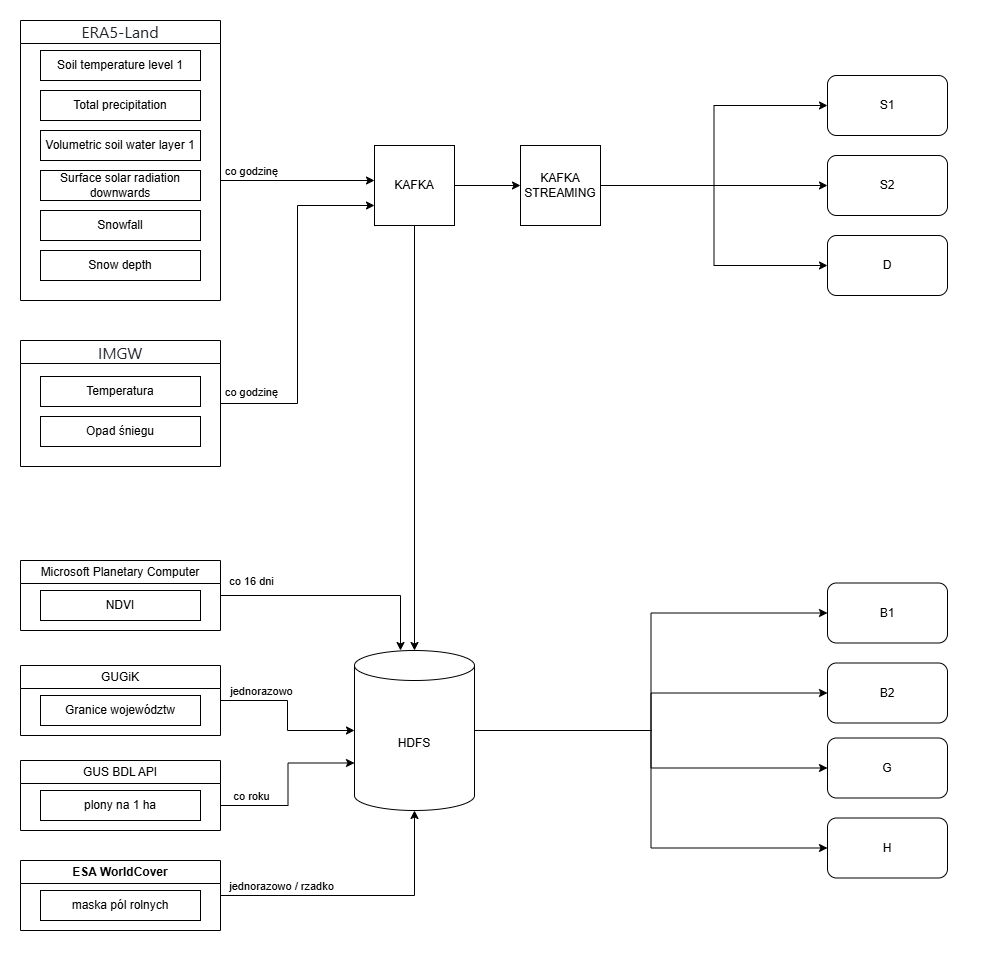

The diagram above was exported from draw.io. Its source (the exported page's mxGraphModel, read from the mxfile embedded in the PNG):
<mxGraphModel dx="2049" dy="1230" grid="1" gridSize="10" guides="1" tooltips="1" connect="1" arrows="1" fold="1" page="1" pageScale="1" pageWidth="827" pageHeight="1169" math="0" shadow="0">
  <root>
    <mxCell id="0" />
    <mxCell id="1" parent="0" />
    <mxCell id="2HRJhtewug3SDdYMebBg-89" parent="1" style="rounded=0;whiteSpace=wrap;html=1;strokeColor=none;movable=0;resizable=0;rotatable=0;deletable=0;editable=0;locked=1;connectable=0;" value="" vertex="1">
      <mxGeometry height="960" width="1000" as="geometry" />
    </mxCell>
    <mxCell id="2HRJhtewug3SDdYMebBg-17" edge="1" parent="1" source="2HRJhtewug3SDdYMebBg-2" style="edgeStyle=orthogonalEdgeStyle;rounded=0;orthogonalLoop=1;jettySize=auto;html=1;exitX=1;exitY=0.25;exitDx=0;exitDy=0;" target="2HRJhtewug3SDdYMebBg-16">
      <mxGeometry relative="1" as="geometry">
        <Array as="points">
          <mxPoint x="220" y="180" />
        </Array>
      </mxGeometry>
    </mxCell>
    <mxCell id="2HRJhtewug3SDdYMebBg-18" connectable="0" parent="2HRJhtewug3SDdYMebBg-17" style="edgeLabel;html=1;align=center;verticalAlign=middle;resizable=0;points=[];" value="co godzinę" vertex="1">
      <mxGeometry relative="1" x="-0.1345" y="-1" as="geometry">
        <mxPoint x="14" y="-11" as="offset" />
      </mxGeometry>
    </mxCell>
    <mxCell id="2HRJhtewug3SDdYMebBg-2" parent="1" style="swimlane;whiteSpace=wrap;html=1;" value="&lt;span style=&quot;color: rgb(31, 35, 40); font-family: &amp;quot;Mona Sans VF&amp;quot;, -apple-system, BlinkMacSystemFont, &amp;quot;Segoe UI&amp;quot;, &amp;quot;Noto Sans Backtick Fix&amp;quot;, &amp;quot;Noto Sans&amp;quot;, Helvetica, Arial, sans-serif, &amp;quot;Apple Color Emoji&amp;quot;, &amp;quot;Segoe UI Emoji&amp;quot;; font-size: 16px; font-weight: 400; text-align: start; background-color: rgb(255, 255, 255);&quot;&gt;ERA5-Land&lt;/span&gt;" vertex="1">
      <mxGeometry height="280" width="200" x="20" y="20" as="geometry" />
    </mxCell>
    <mxCell id="2HRJhtewug3SDdYMebBg-5" parent="2HRJhtewug3SDdYMebBg-2" style="rounded=0;whiteSpace=wrap;html=1;" value="Total precipitation" vertex="1">
      <mxGeometry height="30" width="160" x="20" y="70" as="geometry" />
    </mxCell>
    <mxCell id="2HRJhtewug3SDdYMebBg-6" parent="2HRJhtewug3SDdYMebBg-2" style="rounded=0;whiteSpace=wrap;html=1;" value="Soil temperature level 1" vertex="1">
      <mxGeometry height="30" width="160" x="20" y="30" as="geometry" />
    </mxCell>
    <mxCell id="2HRJhtewug3SDdYMebBg-7" parent="2HRJhtewug3SDdYMebBg-2" style="rounded=0;whiteSpace=wrap;html=1;" value="Volumetric soil water layer 1" vertex="1">
      <mxGeometry height="30" width="160" x="20" y="110" as="geometry" />
    </mxCell>
    <mxCell id="2HRJhtewug3SDdYMebBg-8" parent="2HRJhtewug3SDdYMebBg-2" style="rounded=0;whiteSpace=wrap;html=1;" value="&lt;p&gt;&lt;span style=&quot;text-align: left; background-color: rgb(255, 255, 255);&quot;&gt;&lt;font face=&quot;Helvetica&quot;&gt;Surface solar radiation downwards&lt;/font&gt;&lt;/span&gt;&lt;/p&gt;" vertex="1">
      <mxGeometry height="30" width="160" x="20" y="150" as="geometry" />
    </mxCell>
    <mxCell id="2HRJhtewug3SDdYMebBg-9" parent="2HRJhtewug3SDdYMebBg-2" style="rounded=0;whiteSpace=wrap;html=1;" value="&lt;p&gt;&lt;span style=&quot;text-align: left; background-color: rgb(255, 255, 255);&quot;&gt;&lt;font face=&quot;Helvetica&quot;&gt;Snowfall&lt;/font&gt;&lt;/span&gt;&lt;/p&gt;" vertex="1">
      <mxGeometry height="30" width="160" x="20" y="190" as="geometry" />
    </mxCell>
    <mxCell id="2HRJhtewug3SDdYMebBg-10" parent="2HRJhtewug3SDdYMebBg-2" style="rounded=0;whiteSpace=wrap;html=1;" value="&lt;p&gt;&lt;span style=&quot;text-align: left; background-color: rgb(255, 255, 255);&quot;&gt;&lt;font face=&quot;Helvetica&quot;&gt;Snow depth&lt;/font&gt;&lt;/span&gt;&lt;/p&gt;" vertex="1">
      <mxGeometry height="30" width="160" x="20" y="230" as="geometry" />
    </mxCell>
    <mxCell id="2HRJhtewug3SDdYMebBg-64" edge="1" parent="1" source="2HRJhtewug3SDdYMebBg-13" style="edgeStyle=orthogonalEdgeStyle;rounded=0;orthogonalLoop=1;jettySize=auto;html=1;entryX=0;entryY=0.5;entryDx=0;entryDy=0;" target="2HRJhtewug3SDdYMebBg-26">
      <mxGeometry relative="1" as="geometry" />
    </mxCell>
    <mxCell id="2HRJhtewug3SDdYMebBg-65" edge="1" parent="1" source="2HRJhtewug3SDdYMebBg-13" style="edgeStyle=orthogonalEdgeStyle;rounded=0;orthogonalLoop=1;jettySize=auto;html=1;entryX=0;entryY=0.5;entryDx=0;entryDy=0;" target="2HRJhtewug3SDdYMebBg-27">
      <mxGeometry relative="1" as="geometry" />
    </mxCell>
    <mxCell id="2HRJhtewug3SDdYMebBg-66" edge="1" parent="1" source="2HRJhtewug3SDdYMebBg-13" style="edgeStyle=orthogonalEdgeStyle;rounded=0;orthogonalLoop=1;jettySize=auto;html=1;entryX=0;entryY=0.5;entryDx=0;entryDy=0;" target="2HRJhtewug3SDdYMebBg-30">
      <mxGeometry relative="1" x="0.0041" as="geometry" />
    </mxCell>
    <mxCell id="2HRJhtewug3SDdYMebBg-67" edge="1" parent="1" source="2HRJhtewug3SDdYMebBg-13" style="edgeStyle=orthogonalEdgeStyle;rounded=0;orthogonalLoop=1;jettySize=auto;html=1;entryX=0;entryY=0.5;entryDx=0;entryDy=0;" target="2HRJhtewug3SDdYMebBg-31">
      <mxGeometry relative="1" as="geometry" />
    </mxCell>
    <mxCell id="2HRJhtewug3SDdYMebBg-13" parent="1" style="shape=cylinder3;whiteSpace=wrap;html=1;boundedLbl=1;backgroundOutline=1;size=15;" value="HDFS" vertex="1">
      <mxGeometry height="160" width="120" x="354" y="650" as="geometry" />
    </mxCell>
    <mxCell id="2HRJhtewug3SDdYMebBg-58" edge="1" parent="1" source="2HRJhtewug3SDdYMebBg-16" style="edgeStyle=orthogonalEdgeStyle;rounded=0;orthogonalLoop=1;jettySize=auto;html=1;entryX=0;entryY=0.5;entryDx=0;entryDy=0;" target="2HRJhtewug3SDdYMebBg-20">
      <mxGeometry relative="1" as="geometry" />
    </mxCell>
    <mxCell id="2HRJhtewug3SDdYMebBg-16" parent="1" style="whiteSpace=wrap;html=1;aspect=fixed;" value="KAFKA" vertex="1">
      <mxGeometry height="80" width="80" x="374" y="145" as="geometry" />
    </mxCell>
    <mxCell id="2HRJhtewug3SDdYMebBg-60" edge="1" parent="1" source="2HRJhtewug3SDdYMebBg-20" style="edgeStyle=orthogonalEdgeStyle;rounded=0;orthogonalLoop=1;jettySize=auto;html=1;entryX=0;entryY=0.5;entryDx=0;entryDy=0;" target="2HRJhtewug3SDdYMebBg-22">
      <mxGeometry relative="1" as="geometry" />
    </mxCell>
    <mxCell id="2HRJhtewug3SDdYMebBg-61" edge="1" parent="1" source="2HRJhtewug3SDdYMebBg-20" style="edgeStyle=orthogonalEdgeStyle;rounded=0;orthogonalLoop=1;jettySize=auto;html=1;entryX=0;entryY=0.5;entryDx=0;entryDy=0;" target="2HRJhtewug3SDdYMebBg-23">
      <mxGeometry relative="1" x="0.0049" as="geometry" />
    </mxCell>
    <mxCell id="2HRJhtewug3SDdYMebBg-63" edge="1" parent="1" source="2HRJhtewug3SDdYMebBg-20" style="edgeStyle=orthogonalEdgeStyle;rounded=0;orthogonalLoop=1;jettySize=auto;html=1;entryX=0;entryY=0.5;entryDx=0;entryDy=0;" target="2HRJhtewug3SDdYMebBg-34">
      <mxGeometry relative="1" as="geometry" />
    </mxCell>
    <mxCell id="2HRJhtewug3SDdYMebBg-20" parent="1" style="whiteSpace=wrap;html=1;aspect=fixed;" value="KAFKA&lt;br&gt;STREAMING" vertex="1">
      <mxGeometry height="80" width="80" x="520" y="145" as="geometry" />
    </mxCell>
    <mxCell id="2HRJhtewug3SDdYMebBg-22" parent="1" style="rounded=1;whiteSpace=wrap;html=1;roundedPerimeter=1;" value="S1" vertex="1">
      <mxGeometry height="60" width="120" x="827" y="75" as="geometry" />
    </mxCell>
    <mxCell id="2HRJhtewug3SDdYMebBg-23" parent="1" style="rounded=1;whiteSpace=wrap;html=1;roundedPerimeter=1;" value="S2" vertex="1">
      <mxGeometry height="60" width="120" x="827" y="155" as="geometry" />
    </mxCell>
    <mxCell id="2HRJhtewug3SDdYMebBg-26" parent="1" style="rounded=1;whiteSpace=wrap;html=1;roundedPerimeter=1;" value="B1" vertex="1">
      <mxGeometry height="60" width="120" x="827" y="582.5" as="geometry" />
    </mxCell>
    <mxCell id="2HRJhtewug3SDdYMebBg-27" parent="1" style="rounded=1;whiteSpace=wrap;html=1;roundedPerimeter=1;" value="B2" vertex="1">
      <mxGeometry height="60" width="120" x="827" y="662.5" as="geometry" />
    </mxCell>
    <mxCell id="2HRJhtewug3SDdYMebBg-30" parent="1" style="rounded=1;whiteSpace=wrap;html=1;roundedPerimeter=1;" value="G" vertex="1">
      <mxGeometry height="60" width="120" x="827" y="737.5" as="geometry" />
    </mxCell>
    <mxCell id="2HRJhtewug3SDdYMebBg-31" parent="1" style="rounded=1;whiteSpace=wrap;html=1;roundedPerimeter=1;" value="H" vertex="1">
      <mxGeometry height="60" width="120" x="827" y="817.5" as="geometry" />
    </mxCell>
    <mxCell id="2HRJhtewug3SDdYMebBg-34" parent="1" style="rounded=1;whiteSpace=wrap;html=1;roundedPerimeter=1;" value="D" vertex="1">
      <mxGeometry height="60" width="120" x="827" y="235" as="geometry" />
    </mxCell>
    <mxCell id="2HRJhtewug3SDdYMebBg-38" edge="1" parent="1" source="2HRJhtewug3SDdYMebBg-36" style="edgeStyle=orthogonalEdgeStyle;rounded=0;orthogonalLoop=1;jettySize=auto;html=1;" target="2HRJhtewug3SDdYMebBg-13">
      <mxGeometry relative="1" x="0.0638" as="geometry">
        <Array as="points">
          <mxPoint x="400" y="595" />
        </Array>
      </mxGeometry>
    </mxCell>
    <mxCell id="2HRJhtewug3SDdYMebBg-39" connectable="0" parent="2HRJhtewug3SDdYMebBg-38" style="edgeLabel;html=1;align=center;verticalAlign=middle;resizable=0;points=[];" value="co 16 dni" vertex="1">
      <mxGeometry relative="1" x="-0.1404" y="4" as="geometry">
        <mxPoint x="-71" y="-11" as="offset" />
      </mxGeometry>
    </mxCell>
    <mxCell id="2HRJhtewug3SDdYMebBg-36" parent="1" style="swimlane;whiteSpace=wrap;html=1;" value="&lt;font style=&quot;box-sizing: border-box; text-underline-offset: 0.2rem; margin-bottom: 0px; font-weight: 400; text-align: start; color: rgb(0, 0, 0);&quot; face=&quot;Helvetica&quot;&gt;Microsoft Planetary Computer&lt;/font&gt;" vertex="1">
      <mxGeometry height="70" width="200" x="20" y="560" as="geometry" />
    </mxCell>
    <mxCell id="2HRJhtewug3SDdYMebBg-37" parent="2HRJhtewug3SDdYMebBg-36" style="rounded=0;whiteSpace=wrap;html=1;" value="&lt;p&gt;&lt;span style=&quot;text-align: left; background-color: rgb(255, 255, 255);&quot;&gt;&lt;font face=&quot;Helvetica&quot;&gt;NDVI&lt;/font&gt;&lt;/span&gt;&lt;/p&gt;" vertex="1">
      <mxGeometry height="30" width="160" x="20" y="30" as="geometry" />
    </mxCell>
    <mxCell id="2HRJhtewug3SDdYMebBg-46" edge="1" parent="1" source="2HRJhtewug3SDdYMebBg-40" style="edgeStyle=orthogonalEdgeStyle;rounded=0;orthogonalLoop=1;jettySize=auto;html=1;" target="2HRJhtewug3SDdYMebBg-13">
      <mxGeometry relative="1" x="0.129" as="geometry">
        <Array as="points" />
      </mxGeometry>
    </mxCell>
    <mxCell id="2HRJhtewug3SDdYMebBg-47" connectable="0" parent="2HRJhtewug3SDdYMebBg-46" style="edgeLabel;html=1;align=center;verticalAlign=middle;resizable=0;points=[];" value="jednorazowo" vertex="1">
      <mxGeometry relative="1" x="-0.4268" y="-2" as="geometry">
        <mxPoint x="-7" y="-12" as="offset" />
      </mxGeometry>
    </mxCell>
    <mxCell id="2HRJhtewug3SDdYMebBg-40" parent="1" style="swimlane;whiteSpace=wrap;html=1;" value="&lt;font style=&quot;box-sizing: border-box; text-underline-offset: 0.2rem; margin-bottom: 0px; font-weight: 400; text-align: start; color: rgb(0, 0, 0);&quot; face=&quot;Helvetica&quot;&gt;GUGiK&lt;/font&gt;" vertex="1">
      <mxGeometry height="70" width="200" x="20" y="665" as="geometry" />
    </mxCell>
    <mxCell id="2HRJhtewug3SDdYMebBg-41" parent="2HRJhtewug3SDdYMebBg-40" style="rounded=0;whiteSpace=wrap;html=1;" value="&lt;p&gt;Granice województw&lt;/p&gt;" vertex="1">
      <mxGeometry height="30" width="160" x="20" y="30" as="geometry" />
    </mxCell>
    <mxCell id="2HRJhtewug3SDdYMebBg-42" parent="1" style="swimlane;whiteSpace=wrap;html=1;" value="&lt;font style=&quot;box-sizing: border-box; text-underline-offset: 0.2rem; margin-bottom: 0px; font-weight: 400; text-align: start; color: rgb(0, 0, 0);&quot; face=&quot;Helvetica&quot;&gt;GUS BDL API&lt;/font&gt;" vertex="1">
      <mxGeometry height="70" width="200" x="20" y="760" as="geometry" />
    </mxCell>
    <mxCell id="2HRJhtewug3SDdYMebBg-43" parent="2HRJhtewug3SDdYMebBg-42" style="rounded=0;whiteSpace=wrap;html=1;" value="&lt;p&gt;plony na 1 ha&lt;/p&gt;" vertex="1">
      <mxGeometry height="30" width="160" x="20" y="30" as="geometry" />
    </mxCell>
    <mxCell id="2HRJhtewug3SDdYMebBg-44" edge="1" parent="1" style="edgeStyle=orthogonalEdgeStyle;rounded=0;orthogonalLoop=1;jettySize=auto;html=1;entryX=0;entryY=0;entryDx=0;entryDy=112.5;entryPerimeter=0;" target="2HRJhtewug3SDdYMebBg-13">
      <mxGeometry relative="1" x="0.1705" as="geometry">
        <mxPoint x="220" y="805" as="sourcePoint" />
      </mxGeometry>
    </mxCell>
    <mxCell id="2HRJhtewug3SDdYMebBg-45" connectable="0" parent="2HRJhtewug3SDdYMebBg-44" style="edgeLabel;html=1;align=center;verticalAlign=middle;resizable=0;points=[];" value="co roku" vertex="1">
      <mxGeometry relative="1" x="-0.5354" y="-2" as="geometry">
        <mxPoint x="-11" y="-12" as="offset" />
      </mxGeometry>
    </mxCell>
    <mxCell id="2HRJhtewug3SDdYMebBg-53" edge="1" parent="1" source="2HRJhtewug3SDdYMebBg-48" style="edgeStyle=orthogonalEdgeStyle;rounded=0;orthogonalLoop=1;jettySize=auto;html=1;" target="2HRJhtewug3SDdYMebBg-13">
      <mxGeometry relative="1" as="geometry" />
    </mxCell>
    <mxCell id="2HRJhtewug3SDdYMebBg-54" connectable="0" parent="2HRJhtewug3SDdYMebBg-53" style="edgeLabel;html=1;align=center;verticalAlign=middle;resizable=0;points=[];" value="jednorazowo / rzadko" vertex="1">
      <mxGeometry relative="1" x="-0.5162" y="-4" as="geometry">
        <mxPoint x="-7" y="-14" as="offset" />
      </mxGeometry>
    </mxCell>
    <mxCell id="2HRJhtewug3SDdYMebBg-48" parent="1" style="swimlane;whiteSpace=wrap;html=1;" value="ESA WorldCover" vertex="1">
      <mxGeometry height="70" width="200" x="20" y="860" as="geometry" />
    </mxCell>
    <mxCell id="2HRJhtewug3SDdYMebBg-49" parent="2HRJhtewug3SDdYMebBg-48" style="rounded=0;whiteSpace=wrap;html=1;" value="&lt;p&gt;maska pól rolnych&lt;/p&gt;" vertex="1">
      <mxGeometry height="30" width="160" x="20" y="30" as="geometry" />
    </mxCell>
    <mxCell id="2HRJhtewug3SDdYMebBg-57" edge="1" parent="1" source="2HRJhtewug3SDdYMebBg-16" style="edgeStyle=orthogonalEdgeStyle;rounded=0;orthogonalLoop=1;jettySize=auto;html=1;entryX=0.5;entryY=0;entryDx=0;entryDy=0;entryPerimeter=0;" target="2HRJhtewug3SDdYMebBg-13">
      <mxGeometry relative="1" as="geometry" />
    </mxCell>
    <mxCell id="2HRJhtewug3SDdYMebBg-85" edge="1" parent="1" source="2HRJhtewug3SDdYMebBg-78" style="edgeStyle=orthogonalEdgeStyle;rounded=0;orthogonalLoop=1;jettySize=auto;html=1;exitX=1;exitY=0.5;exitDx=0;exitDy=0;entryX=0;entryY=0.75;entryDx=0;entryDy=0;" target="2HRJhtewug3SDdYMebBg-16">
      <mxGeometry relative="1" as="geometry" />
    </mxCell>
    <mxCell id="2HRJhtewug3SDdYMebBg-87" connectable="0" parent="2HRJhtewug3SDdYMebBg-85" style="edgeLabel;html=1;align=center;verticalAlign=middle;resizable=0;points=[];" value="co godzinę" vertex="1">
      <mxGeometry relative="1" x="-0.8831" y="-1" as="geometry">
        <mxPoint x="9" y="-13" as="offset" />
      </mxGeometry>
    </mxCell>
    <mxCell id="2HRJhtewug3SDdYMebBg-78" parent="1" style="swimlane;whiteSpace=wrap;html=1;" value="&lt;span style=&quot;color: rgb(31, 35, 40); font-family: &amp;quot;Mona Sans VF&amp;quot;, -apple-system, BlinkMacSystemFont, &amp;quot;Segoe UI&amp;quot;, &amp;quot;Noto Sans Backtick Fix&amp;quot;, &amp;quot;Noto Sans&amp;quot;, Helvetica, Arial, sans-serif, &amp;quot;Apple Color Emoji&amp;quot;, &amp;quot;Segoe UI Emoji&amp;quot;; font-size: 16px; font-weight: 400; text-align: start; background-color: rgb(255, 255, 255);&quot;&gt;IMGW&lt;/span&gt;" vertex="1">
      <mxGeometry height="126" width="200" x="20" y="340" as="geometry" />
    </mxCell>
    <mxCell id="2HRJhtewug3SDdYMebBg-82" parent="2HRJhtewug3SDdYMebBg-78" style="rounded=0;whiteSpace=wrap;html=1;" value="&lt;p&gt;&lt;span style=&quot;text-align: left; background-color: rgb(255, 255, 255);&quot;&gt;&lt;font face=&quot;Helvetica&quot;&gt;Temperatura&lt;/font&gt;&lt;/span&gt;&lt;/p&gt;" vertex="1">
      <mxGeometry height="30" width="160" x="20" y="36" as="geometry" />
    </mxCell>
    <mxCell id="2HRJhtewug3SDdYMebBg-83" parent="2HRJhtewug3SDdYMebBg-78" style="rounded=0;whiteSpace=wrap;html=1;" value="&lt;p style=&quot;text-align: left;&quot;&gt;&lt;span style=&quot;background-color: rgb(255, 255, 255);&quot;&gt;Opad śniegu&lt;/span&gt;&lt;/p&gt;" vertex="1">
      <mxGeometry height="30" width="160" x="20" y="76" as="geometry" />
    </mxCell>
  </root>
</mxGraphModel>